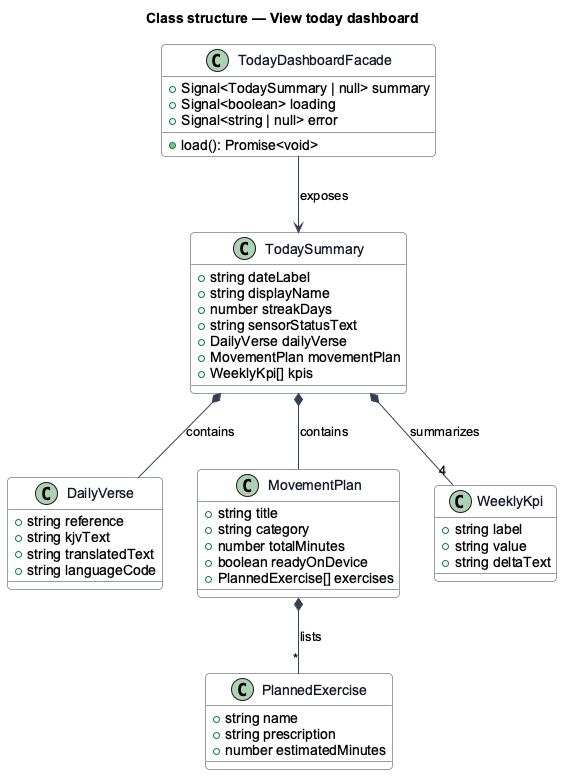

The diagram above was rendered by PlantUML. Its source (embedded in the PNG):
@startuml
skinparam backgroundColor #FFFFFF
skinparam shadowing false
skinparam roundcorner 8
skinparam defaultFontName Arial
skinparam ArrowColor #344054
skinparam class {
  BorderColor #344054
  FontColor #101828
  BackgroundColor #F9FAFB
}
title Class structure — View today dashboard

class DailyVerse {
  +string reference
  +string kjvText
  +string translatedText
  +string languageCode
}

class PlannedExercise {
  +string name
  +string prescription
  +number estimatedMinutes
}

class MovementPlan {
  +string title
  +string category
  +number totalMinutes
  +boolean readyOnDevice
  +PlannedExercise[] exercises
}

class WeeklyKpi {
  +string label
  +string value
  +string deltaText
}

class TodaySummary {
  +string dateLabel
  +string displayName
  +number streakDays
  +string sensorStatusText
  +DailyVerse dailyVerse
  +MovementPlan movementPlan
  +WeeklyKpi[] kpis
}

class TodayDashboardFacade {
  +Signal<TodaySummary | null> summary
  +Signal<boolean> loading
  +Signal<string | null> error
  +load(): Promise<void>
}

TodayDashboardFacade --> TodaySummary : exposes
TodaySummary *-- DailyVerse : contains
TodaySummary *-- MovementPlan : contains
MovementPlan *-- "*" PlannedExercise : lists
TodaySummary *-- "4" WeeklyKpi : summarizes
@enduml